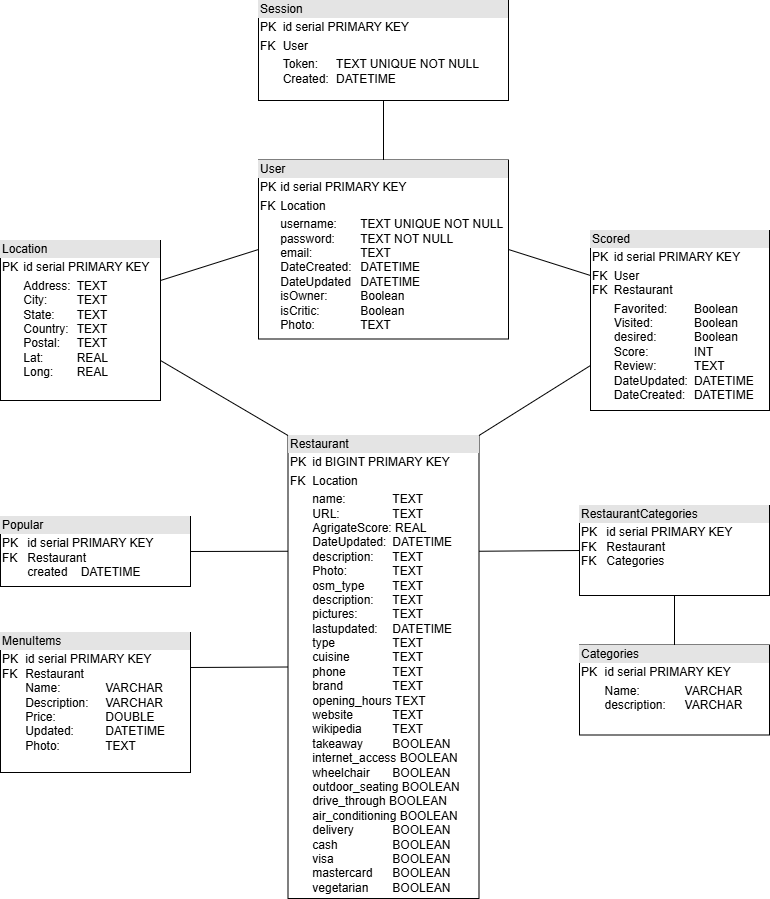

The diagram above was exported from draw.io. Its source (the exported page's mxGraphModel, read from the mxfile embedded in the PNG):
<mxGraphModel dx="1762" dy="777" grid="1" gridSize="10" guides="1" tooltips="1" connect="1" arrows="1" fold="1" page="1" pageScale="1" pageWidth="827" pageHeight="1169" math="0" shadow="0">
  <root>
    <mxCell id="0" />
    <mxCell id="1" parent="0" />
    <mxCell id="YkZeL2ZCBzIvdvD2JWEx-32" value="&lt;div style=&quot;box-sizing: border-box; width: 100%; background: rgb(228, 228, 228); padding: 2px;&quot;&gt;User&lt;/div&gt;&lt;table style=&quot;width:100%;font-size:1em;&quot; cellpadding=&quot;2&quot; cellspacing=&quot;0&quot;&gt;&lt;tbody&gt;&lt;tr&gt;&lt;td&gt;PK&lt;/td&gt;&lt;td&gt;id serial PRIMARY KEY&lt;/td&gt;&lt;/tr&gt;&lt;tr&gt;&lt;td&gt;FK&lt;/td&gt;&lt;td&gt;Location&lt;/td&gt;&lt;/tr&gt;&lt;tr&gt;&lt;td&gt;&lt;/td&gt;&lt;td&gt;username:&lt;span style=&quot;white-space: pre;&quot;&gt;&#09;&lt;/span&gt;TEXT UNIQUE NOT NULL&lt;br&gt;password:&lt;span style=&quot;white-space: pre;&quot;&gt;&#09;&lt;/span&gt;TEXT NOT NULL&lt;br&gt;email:&amp;nbsp;&lt;span style=&quot;white-space: pre;&quot;&gt;&#09;&lt;/span&gt;&lt;span style=&quot;white-space: pre;&quot;&gt;&#09;&lt;/span&gt;TEXT&lt;br&gt;DateCreated:&lt;span style=&quot;white-space: pre;&quot;&gt;&#09;&lt;/span&gt;DATETIME&lt;br&gt;DateUpdated&lt;span style=&quot;white-space: pre;&quot;&gt;&#09;&lt;/span&gt;DATETIME&lt;br&gt;isOwner:&lt;span style=&quot;white-space: pre;&quot;&gt;&#09;&lt;/span&gt;&lt;span style=&quot;white-space: pre;&quot;&gt;&#09;&lt;/span&gt;Boolean&lt;br&gt;isCritic:&lt;span style=&quot;white-space: pre;&quot;&gt;&#09;&lt;/span&gt;&lt;span style=&quot;white-space: pre;&quot;&gt;&#09;&lt;/span&gt;Boolean&lt;br&gt;Photo:&lt;span style=&quot;white-space: pre;&quot;&gt;&#09;&lt;/span&gt;&lt;span style=&quot;white-space: pre;&quot;&gt;&#09;&lt;/span&gt;TEXT&lt;/td&gt;&lt;/tr&gt;&lt;/tbody&gt;&lt;/table&gt;" style="verticalAlign=top;align=left;overflow=fill;html=1;whiteSpace=wrap;" parent="1" vertex="1">
      <mxGeometry x="289" y="179.5" width="250" height="179" as="geometry" />
    </mxCell>
    <mxCell id="YkZeL2ZCBzIvdvD2JWEx-33" value="&lt;div style=&quot;box-sizing: border-box; width: 100%; background: rgb(228, 228, 228); padding: 2px;&quot;&gt;Restaurant&lt;/div&gt;&lt;table style=&quot;width:100%;font-size:1em;&quot; cellpadding=&quot;2&quot; cellspacing=&quot;0&quot;&gt;&lt;tbody&gt;&lt;tr&gt;&lt;td&gt;PK&lt;/td&gt;&lt;td&gt;id BIGINT PRIMARY KEY&lt;/td&gt;&lt;/tr&gt;&lt;tr&gt;&lt;td&gt;FK&lt;br&gt;&lt;/td&gt;&lt;td&gt;Location&lt;br&gt;&lt;/td&gt;&lt;/tr&gt;&lt;tr&gt;&lt;td&gt;&lt;br&gt;&lt;/td&gt;&lt;td&gt;name:&lt;span style=&quot;white-space: pre;&quot;&gt;&#09;&lt;span style=&quot;white-space: pre;&quot;&gt;&#09;&lt;/span&gt;&lt;/span&gt;TEXT&lt;br&gt;URL:&lt;span style=&quot;white-space: pre;&quot;&gt;&#09;&lt;span style=&quot;white-space: pre;&quot;&gt;&#09;&lt;/span&gt;&lt;/span&gt;TEXT&lt;br&gt;AgrigateScore: REAL&lt;br&gt;DateUpdated:&lt;span style=&quot;white-space: pre;&quot;&gt;&#09;&lt;/span&gt;DATETIME&lt;br&gt;description:&lt;span style=&quot;white-space: pre;&quot;&gt;&#09;&lt;/span&gt;TEXT&lt;br&gt;Photo:&lt;span style=&quot;white-space: pre;&quot;&gt;&#09;&lt;/span&gt;&lt;span style=&quot;white-space: pre;&quot;&gt;&#09;&lt;/span&gt;TEXT&lt;div&gt;osm_type &lt;span style=&quot;white-space: pre;&quot;&gt;&#09;&lt;/span&gt;TEXT&lt;/div&gt;&lt;div&gt;description: &lt;span style=&quot;white-space: pre;&quot;&gt;&#09;&lt;/span&gt;TEXT&lt;/div&gt;&lt;div&gt;pictures: &lt;span style=&quot;white-space: pre;&quot;&gt;&#09;&lt;/span&gt;&lt;span style=&quot;white-space: pre;&quot;&gt;&#09;&lt;/span&gt;TEXT&lt;/div&gt;&lt;div&gt;lastupdated: &lt;span style=&quot;white-space: pre;&quot;&gt;&#09;&lt;/span&gt;DATETIME&lt;/div&gt;&lt;div&gt;type &lt;span style=&quot;white-space: pre;&quot;&gt;&#09;&lt;/span&gt;&lt;span style=&quot;white-space: pre;&quot;&gt;&#09;&lt;/span&gt;TEXT&lt;/div&gt;&lt;div&gt;cuisine &lt;span style=&quot;white-space: pre;&quot;&gt;&#09;&lt;/span&gt;&lt;span style=&quot;white-space: pre;&quot;&gt;&#09;&lt;/span&gt;TEXT&lt;/div&gt;&lt;div&gt;phone &lt;span style=&quot;white-space: pre;&quot;&gt;&#09;&lt;/span&gt;&lt;span style=&quot;white-space: pre;&quot;&gt;&#09;&lt;/span&gt;TEXT&lt;/div&gt;&lt;div&gt;brand &lt;span style=&quot;white-space: pre;&quot;&gt;&#09;&lt;/span&gt;&lt;span style=&quot;white-space: pre;&quot;&gt;&#09;&lt;/span&gt;TEXT&lt;/div&gt;&lt;div&gt;opening_hours TEXT&lt;/div&gt;&lt;div&gt;website &lt;span style=&quot;white-space: pre;&quot;&gt;&#09;&lt;/span&gt;&lt;span style=&quot;white-space: pre;&quot;&gt;&#09;&lt;/span&gt;TEXT&lt;/div&gt;&lt;div&gt;wikipedia &lt;span style=&quot;white-space: pre;&quot;&gt;&#09;&lt;/span&gt;TEXT&lt;/div&gt;&lt;div&gt;takeaway &lt;span style=&quot;white-space: pre;&quot;&gt;&#09;&lt;/span&gt;BOOLEAN&lt;/div&gt;&lt;div&gt;internet_access BOOLEAN&lt;/div&gt;&lt;div&gt;wheelchair &lt;span style=&quot;white-space: pre;&quot;&gt;&#09;&lt;/span&gt;BOOLEAN&lt;/div&gt;&lt;div&gt;outdoor_seating BOOLEAN&lt;/div&gt;&lt;div&gt;drive_through BOOLEAN&lt;/div&gt;&lt;div&gt;air_conditioning BOOLEAN&lt;/div&gt;&lt;div&gt;delivery &lt;span style=&quot;white-space: pre;&quot;&gt;&#09;&lt;/span&gt;&lt;span style=&quot;white-space: pre;&quot;&gt;&#09;&lt;/span&gt;BOOLEAN&lt;/div&gt;&lt;div&gt;cash &lt;span style=&quot;white-space: pre;&quot;&gt;&#09;&lt;/span&gt;&lt;span style=&quot;white-space: pre;&quot;&gt;&#09;&lt;/span&gt;BOOLEAN&lt;/div&gt;&lt;div&gt;visa &lt;span style=&quot;white-space: pre;&quot;&gt;&#09;&lt;/span&gt;&lt;span style=&quot;white-space: pre;&quot;&gt;&#09;&lt;/span&gt;&lt;span style=&quot;white-space: pre;&quot;&gt;&#09;&lt;/span&gt;BOOLEAN&lt;/div&gt;&lt;div&gt;mastercard &lt;span style=&quot;white-space: pre;&quot;&gt;&#09;&lt;/span&gt;BOOLEAN&lt;/div&gt;&lt;div&gt;vegetarian &lt;span style=&quot;white-space: pre;&quot;&gt;&#09;&lt;/span&gt;BOOLEAN&lt;/div&gt;&lt;div&gt;&lt;br style=&quot;text-align: center;&quot;&gt;&lt;/div&gt;&lt;/td&gt;&lt;/tr&gt;&lt;/tbody&gt;&lt;/table&gt;" style="verticalAlign=top;align=left;overflow=fill;html=1;whiteSpace=wrap;" parent="1" vertex="1">
      <mxGeometry x="318.5" y="455" width="191" height="463" as="geometry" />
    </mxCell>
    <mxCell id="YkZeL2ZCBzIvdvD2JWEx-34" value="&lt;div style=&quot;box-sizing: border-box; width: 100%; background: rgb(228, 228, 228); padding: 2px;&quot;&gt;Location&lt;/div&gt;&lt;table style=&quot;width:100%;font-size:1em;&quot; cellpadding=&quot;2&quot; cellspacing=&quot;0&quot;&gt;&lt;tbody&gt;&lt;tr&gt;&lt;td&gt;PK&lt;/td&gt;&lt;td&gt;id serial PRIMARY KEY&lt;br&gt;&lt;/td&gt;&lt;/tr&gt;&lt;tr&gt;&lt;td&gt;&lt;br&gt;&lt;/td&gt;&lt;td&gt;Address: &lt;span style=&quot;white-space: pre;&quot;&gt;&#09;&lt;/span&gt;TEXT&lt;br&gt;City: &lt;span style=&quot;white-space: pre;&quot;&gt;&#09;&lt;/span&gt;TEXT&lt;br&gt;State: &lt;span style=&quot;white-space: pre;&quot;&gt;&#09;&lt;/span&gt;TEXT&lt;br&gt;Country: &lt;span style=&quot;white-space: pre;&quot;&gt;&#09;&lt;/span&gt;TEXT&lt;br&gt;Postal: &lt;span style=&quot;white-space: pre;&quot;&gt;&#09;&lt;/span&gt;TEXT&lt;br&gt;Lat: &lt;span style=&quot;white-space: pre;&quot;&gt;&#09;&lt;/span&gt;&lt;span style=&quot;white-space: pre;&quot;&gt;&#09;&lt;/span&gt;REAL&lt;br&gt;Long: &lt;span style=&quot;white-space: pre;&quot;&gt;&#09;&lt;/span&gt;REAL&lt;br&gt;&lt;br&gt;&lt;/td&gt;&lt;/tr&gt;&lt;tr&gt;&lt;td&gt;&lt;/td&gt;&lt;td&gt;&lt;br&gt;&lt;/td&gt;&lt;/tr&gt;&lt;/tbody&gt;&lt;/table&gt;" style="verticalAlign=top;align=left;overflow=fill;html=1;whiteSpace=wrap;" parent="1" vertex="1">
      <mxGeometry x="31" y="260" width="160" height="160" as="geometry" />
    </mxCell>
    <mxCell id="YkZeL2ZCBzIvdvD2JWEx-35" value="" style="endArrow=none;html=1;rounded=0;exitX=0;exitY=0.5;exitDx=0;exitDy=0;entryX=1;entryY=0.25;entryDx=0;entryDy=0;" parent="1" source="YkZeL2ZCBzIvdvD2JWEx-32" target="YkZeL2ZCBzIvdvD2JWEx-34" edge="1">
      <mxGeometry width="50" height="50" relative="1" as="geometry">
        <mxPoint x="425.5" y="689.5" as="sourcePoint" />
        <mxPoint x="475.5" y="639.5" as="targetPoint" />
      </mxGeometry>
    </mxCell>
    <mxCell id="YkZeL2ZCBzIvdvD2JWEx-36" value="" style="endArrow=none;html=1;rounded=0;entryX=1;entryY=0.75;entryDx=0;entryDy=0;exitX=0;exitY=0;exitDx=0;exitDy=0;" parent="1" source="YkZeL2ZCBzIvdvD2JWEx-33" target="YkZeL2ZCBzIvdvD2JWEx-34" edge="1">
      <mxGeometry width="50" height="50" relative="1" as="geometry">
        <mxPoint x="325.5" y="585" as="sourcePoint" />
        <mxPoint x="191" y="435" as="targetPoint" />
      </mxGeometry>
    </mxCell>
    <mxCell id="YkZeL2ZCBzIvdvD2JWEx-40" value="&lt;div style=&quot;box-sizing:border-box;width:100%;background:#e4e4e4;padding:2px;&quot;&gt;Scored&lt;/div&gt;&lt;table style=&quot;width:100%;font-size:1em;&quot; cellpadding=&quot;2&quot; cellspacing=&quot;0&quot;&gt;&lt;tbody&gt;&lt;tr&gt;&lt;td&gt;PK&lt;/td&gt;&lt;td&gt;id serial PRIMARY KEY&lt;/td&gt;&lt;/tr&gt;&lt;tr&gt;&lt;td&gt;FK&lt;br&gt;FK&lt;br&gt;&lt;/td&gt;&lt;td&gt;User&lt;br&gt;Restaurant&lt;/td&gt;&lt;/tr&gt;&lt;tr&gt;&lt;td&gt;&lt;br&gt;&lt;/td&gt;&lt;td&gt;Favorited: &lt;span style=&quot;white-space: pre;&quot;&gt;&#09;&lt;/span&gt;Boolean&lt;br&gt;Visited:&lt;span style=&quot;white-space: pre;&quot;&gt;&#09;&lt;/span&gt;&lt;span style=&quot;white-space: pre;&quot;&gt;&#09;&lt;/span&gt;Boolean&lt;br&gt;desired:&lt;span style=&quot;white-space: pre;&quot;&gt;&#09;&lt;/span&gt;&lt;span style=&quot;white-space: pre;&quot;&gt;&#09;&lt;/span&gt;Boolean&lt;br&gt;Score: &lt;span style=&quot;white-space: pre;&quot;&gt;&#09;&lt;/span&gt;&lt;span style=&quot;white-space: pre;&quot;&gt;&#09;&lt;/span&gt;INT&lt;br&gt;Review:&lt;span style=&quot;white-space: pre;&quot;&gt;&#09;&lt;span style=&quot;white-space: pre;&quot;&gt;&#09;&lt;/span&gt;T&lt;/span&gt;EXT&lt;br&gt;DateUpdated:&lt;span style=&quot;white-space: pre;&quot;&gt;&#09;&lt;/span&gt;DATETIME&lt;br&gt;DateCreated:&lt;span style=&quot;white-space: pre;&quot;&gt;&#09;&lt;/span&gt;DATETIME&lt;/td&gt;&lt;/tr&gt;&lt;/tbody&gt;&lt;/table&gt;" style="verticalAlign=top;align=left;overflow=fill;html=1;whiteSpace=wrap;" parent="1" vertex="1">
      <mxGeometry x="621" y="250" width="179" height="180" as="geometry" />
    </mxCell>
    <mxCell id="YkZeL2ZCBzIvdvD2JWEx-42" value="" style="endArrow=none;html=1;rounded=0;exitX=1;exitY=0.5;exitDx=0;exitDy=0;entryX=0;entryY=0.25;entryDx=0;entryDy=0;" parent="1" source="YkZeL2ZCBzIvdvD2JWEx-32" target="YkZeL2ZCBzIvdvD2JWEx-40" edge="1">
      <mxGeometry width="50" height="50" relative="1" as="geometry">
        <mxPoint x="425.5" y="529.5" as="sourcePoint" />
        <mxPoint x="475.5" y="479.5" as="targetPoint" />
      </mxGeometry>
    </mxCell>
    <mxCell id="YkZeL2ZCBzIvdvD2JWEx-43" value="" style="endArrow=none;html=1;rounded=0;exitX=1;exitY=0;exitDx=0;exitDy=0;entryX=0;entryY=0.75;entryDx=0;entryDy=0;" parent="1" source="YkZeL2ZCBzIvdvD2JWEx-33" target="YkZeL2ZCBzIvdvD2JWEx-40" edge="1">
      <mxGeometry width="50" height="50" relative="1" as="geometry">
        <mxPoint x="365.5" y="465" as="sourcePoint" />
        <mxPoint x="601" y="420" as="targetPoint" />
      </mxGeometry>
    </mxCell>
    <mxCell id="YkZeL2ZCBzIvdvD2JWEx-46" value="&lt;div style=&quot;box-sizing:border-box;width:100%;background:#e4e4e4;padding:2px;&quot;&gt;Categories&lt;/div&gt;&lt;table style=&quot;width:100%;font-size:1em;&quot; cellpadding=&quot;2&quot; cellspacing=&quot;0&quot;&gt;&lt;tbody&gt;&lt;tr&gt;&lt;td&gt;PK&lt;br&gt;&lt;/td&gt;&lt;td&gt;id serial PRIMARY KEY&lt;br&gt;&lt;/td&gt;&lt;/tr&gt;&lt;tr&gt;&lt;td&gt;&lt;br&gt;&lt;/td&gt;&lt;td&gt;Name:&lt;span style=&quot;white-space: pre;&quot;&gt;&#09;&lt;span style=&quot;white-space: pre;&quot;&gt;&#09;&lt;/span&gt;&lt;/span&gt;VARCHAR&lt;br&gt;description:&lt;span style=&quot;white-space: pre;&quot;&gt;&#09;&lt;/span&gt;VARCHAR&lt;br&gt;&lt;/td&gt;&lt;/tr&gt;&lt;tr&gt;&lt;td&gt;&lt;/td&gt;&lt;td&gt;&lt;br&gt;&lt;/td&gt;&lt;/tr&gt;&lt;/tbody&gt;&lt;/table&gt;" style="verticalAlign=top;align=left;overflow=fill;html=1;whiteSpace=wrap;" parent="1" vertex="1">
      <mxGeometry x="610" y="664.5" width="190" height="90" as="geometry" />
    </mxCell>
    <mxCell id="YkZeL2ZCBzIvdvD2JWEx-48" value="&lt;div style=&quot;box-sizing:border-box;width:100%;background:#e4e4e4;padding:2px;&quot;&gt;RestaurantCategories&lt;/div&gt;&lt;table style=&quot;width:100%;font-size:1em;&quot; cellpadding=&quot;2&quot; cellspacing=&quot;0&quot;&gt;&lt;tbody&gt;&lt;tr&gt;&lt;td&gt;PK&lt;br&gt;FK&lt;br&gt;FK&lt;/td&gt;&lt;td&gt;id serial PRIMARY KEY&lt;br&gt;Restaurant&lt;br&gt;Categories&lt;/td&gt;&lt;/tr&gt;&lt;tr&gt;&lt;td&gt;&lt;/td&gt;&lt;td&gt;&lt;br&gt;&lt;/td&gt;&lt;/tr&gt;&lt;/tbody&gt;&lt;/table&gt;" style="verticalAlign=top;align=left;overflow=fill;html=1;whiteSpace=wrap;" parent="1" vertex="1">
      <mxGeometry x="610" y="525" width="190" height="90" as="geometry" />
    </mxCell>
    <mxCell id="YkZeL2ZCBzIvdvD2JWEx-51" value="" style="endArrow=none;html=1;rounded=0;exitX=1;exitY=0.25;exitDx=0;exitDy=0;entryX=0;entryY=0.5;entryDx=0;entryDy=0;" parent="1" source="YkZeL2ZCBzIvdvD2JWEx-33" target="YkZeL2ZCBzIvdvD2JWEx-48" edge="1">
      <mxGeometry width="50" height="50" relative="1" as="geometry">
        <mxPoint x="750" y="468" as="sourcePoint" />
        <mxPoint x="550" y="688" as="targetPoint" />
      </mxGeometry>
    </mxCell>
    <mxCell id="YkZeL2ZCBzIvdvD2JWEx-52" value="" style="endArrow=none;html=1;rounded=0;entryX=0.5;entryY=0;entryDx=0;entryDy=0;exitX=0.5;exitY=1;exitDx=0;exitDy=0;" parent="1" source="YkZeL2ZCBzIvdvD2JWEx-48" target="YkZeL2ZCBzIvdvD2JWEx-46" edge="1">
      <mxGeometry width="50" height="50" relative="1" as="geometry">
        <mxPoint x="849" y="633.5" as="sourcePoint" />
        <mxPoint x="899" y="583.5" as="targetPoint" />
      </mxGeometry>
    </mxCell>
    <mxCell id="YkZeL2ZCBzIvdvD2JWEx-53" value="&lt;div style=&quot;box-sizing: border-box; width: 100%; background: rgb(228, 228, 228); padding: 2px;&quot;&gt;MenuItems&lt;/div&gt;&lt;table style=&quot;width:100%;font-size:1em;&quot; cellpadding=&quot;2&quot; cellspacing=&quot;0&quot;&gt;&lt;tbody&gt;&lt;tr&gt;&lt;td&gt;PK&lt;br&gt;FK&lt;br&gt;&lt;br&gt;&lt;br&gt;&lt;br&gt;&lt;br&gt;&lt;br&gt;&lt;/td&gt;&lt;td&gt;id serial PRIMARY KEY&lt;br&gt;Restaurant&lt;br&gt;Name:&lt;span style=&quot;white-space: pre;&quot;&gt;&#09;&lt;/span&gt;&lt;span style=&quot;white-space: pre;&quot;&gt;&#09;&lt;/span&gt;VARCHAR&lt;br&gt;Description:&lt;span style=&quot;white-space: pre;&quot;&gt;&#09;&lt;/span&gt;VARCHAR&lt;br&gt;Price:&lt;span style=&quot;white-space: pre;&quot;&gt;&#09;&lt;/span&gt;&lt;span style=&quot;white-space: pre;&quot;&gt;&#09;&lt;/span&gt;DOUBLE&lt;br&gt;Updated:&lt;span style=&quot;white-space: pre;&quot;&gt;&#09;&lt;/span&gt;&lt;span style=&quot;white-space: pre;&quot;&gt;&#09;&lt;/span&gt;DATETIME&lt;br&gt;Photo:&lt;span style=&quot;white-space: pre;&quot;&gt;&#09;&lt;/span&gt;&lt;span style=&quot;white-space: pre;&quot;&gt;&#09;&lt;/span&gt;TEXT&lt;/td&gt;&lt;/tr&gt;&lt;tr&gt;&lt;td&gt;&lt;/td&gt;&lt;td&gt;&lt;br&gt;&lt;/td&gt;&lt;/tr&gt;&lt;/tbody&gt;&lt;/table&gt;" style="verticalAlign=top;align=left;overflow=fill;html=1;whiteSpace=wrap;" parent="1" vertex="1">
      <mxGeometry x="31" y="652" width="190" height="140" as="geometry" />
    </mxCell>
    <mxCell id="YkZeL2ZCBzIvdvD2JWEx-55" value="" style="endArrow=none;html=1;rounded=0;exitX=1;exitY=0.25;exitDx=0;exitDy=0;entryX=0;entryY=0.5;entryDx=0;entryDy=0;" parent="1" source="YkZeL2ZCBzIvdvD2JWEx-53" target="YkZeL2ZCBzIvdvD2JWEx-33" edge="1">
      <mxGeometry width="50" height="50" relative="1" as="geometry">
        <mxPoint x="750" y="458" as="sourcePoint" />
        <mxPoint x="411" y="598" as="targetPoint" />
      </mxGeometry>
    </mxCell>
    <mxCell id="74I1PrQQdolkyrSYqhV1-5" value="&lt;div style=&quot;box-sizing: border-box; width: 100%; background: rgb(228, 228, 228); padding: 2px;&quot;&gt;Session&lt;/div&gt;&lt;table style=&quot;width:100%;font-size:1em;&quot; cellpadding=&quot;2&quot; cellspacing=&quot;0&quot;&gt;&lt;tbody&gt;&lt;tr&gt;&lt;td&gt;PK&lt;/td&gt;&lt;td&gt;id serial PRIMARY KEY&lt;br&gt;&lt;/td&gt;&lt;/tr&gt;&lt;tr&gt;&lt;td&gt;FK&lt;br&gt;&lt;/td&gt;&lt;td&gt;User&lt;/td&gt;&lt;/tr&gt;&lt;tr&gt;&lt;td&gt;&lt;/td&gt;&lt;td&gt;Token:&lt;span style=&quot;white-space: pre;&quot;&gt;&lt;span style=&quot;white-space: pre;&quot;&gt;&#09;&lt;/span&gt;&lt;/span&gt;TEXT UNIQUE NOT NULL&lt;br&gt;Created:&amp;nbsp;&lt;span style=&quot;white-space: pre;&quot;&gt;&#09;&lt;/span&gt;DATETIME&lt;/td&gt;&lt;/tr&gt;&lt;/tbody&gt;&lt;/table&gt;" style="verticalAlign=top;align=left;overflow=fill;html=1;whiteSpace=wrap;" parent="1" vertex="1">
      <mxGeometry x="289" y="20" width="250" height="100" as="geometry" />
    </mxCell>
    <mxCell id="74I1PrQQdolkyrSYqhV1-6" value="" style="endArrow=none;html=1;rounded=0;exitX=0.5;exitY=1;exitDx=0;exitDy=0;entryX=0.5;entryY=0;entryDx=0;entryDy=0;" parent="1" source="74I1PrQQdolkyrSYqhV1-5" target="YkZeL2ZCBzIvdvD2JWEx-32" edge="1">
      <mxGeometry width="50" height="50" relative="1" as="geometry">
        <mxPoint x="475" y="354.5" as="sourcePoint" />
        <mxPoint x="525" y="304.5" as="targetPoint" />
      </mxGeometry>
    </mxCell>
    <mxCell id="zS-TSVJ2CUoYxvesiHaO-4" value="&lt;div style=&quot;box-sizing: border-box; width: 100%; background: rgb(228, 228, 228); padding: 2px;&quot;&gt;Popular&lt;/div&gt;&lt;table style=&quot;width:100%;font-size:1em;&quot; cellpadding=&quot;2&quot; cellspacing=&quot;0&quot;&gt;&lt;tbody&gt;&lt;tr&gt;&lt;td&gt;PK&lt;br&gt;FK&lt;br&gt;&lt;br&gt;&lt;/td&gt;&lt;td&gt;id serial PRIMARY KEY&lt;br&gt;Restaurant&lt;br&gt;created &lt;span style=&quot;white-space: pre;&quot;&gt;&#09;&lt;/span&gt;DATETIME&lt;/td&gt;&lt;/tr&gt;&lt;tr&gt;&lt;td&gt;&lt;/td&gt;&lt;td&gt;&lt;br&gt;&lt;/td&gt;&lt;/tr&gt;&lt;/tbody&gt;&lt;/table&gt;" style="verticalAlign=top;align=left;overflow=fill;html=1;whiteSpace=wrap;" parent="1" vertex="1">
      <mxGeometry x="31" y="536" width="190" height="70" as="geometry" />
    </mxCell>
    <mxCell id="zS-TSVJ2CUoYxvesiHaO-6" value="" style="endArrow=none;html=1;rounded=0;exitX=1;exitY=0.5;exitDx=0;exitDy=0;entryX=0;entryY=0.25;entryDx=0;entryDy=0;" parent="1" source="zS-TSVJ2CUoYxvesiHaO-4" target="YkZeL2ZCBzIvdvD2JWEx-33" edge="1">
      <mxGeometry width="50" height="50" relative="1" as="geometry">
        <mxPoint x="461" y="488" as="sourcePoint" />
        <mxPoint x="511" y="438" as="targetPoint" />
      </mxGeometry>
    </mxCell>
  </root>
</mxGraphModel>